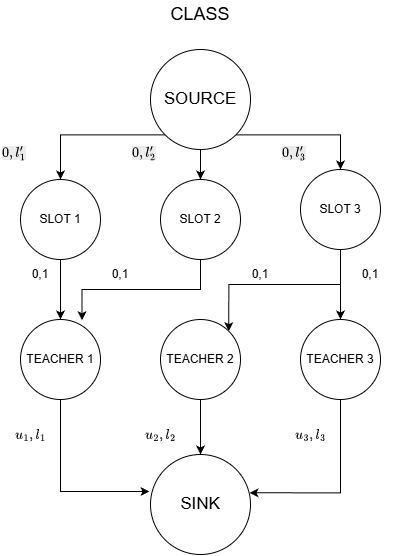

The diagram above was exported from draw.io. Its source (the exported page's mxGraphModel, read from the mxfile embedded in the PNG):
<mxGraphModel dx="1588" dy="846" grid="1" gridSize="10" guides="1" tooltips="1" connect="1" arrows="1" fold="1" page="1" pageScale="1" pageWidth="827" pageHeight="1169" math="1" shadow="0">
  <root>
    <mxCell id="0" />
    <mxCell id="1" parent="0" />
    <mxCell id="cMJ5KwXKLut_X2NRHE5C-15" style="edgeStyle=orthogonalEdgeStyle;rounded=0;orthogonalLoop=1;jettySize=auto;html=1;exitX=0.5;exitY=1;exitDx=0;exitDy=0;" edge="1" parent="1" source="cMJ5KwXKLut_X2NRHE5C-1" target="cMJ5KwXKLut_X2NRHE5C-5">
      <mxGeometry relative="1" as="geometry" />
    </mxCell>
    <mxCell id="cMJ5KwXKLut_X2NRHE5C-16" style="edgeStyle=orthogonalEdgeStyle;rounded=0;orthogonalLoop=1;jettySize=auto;html=1;exitX=0;exitY=1;exitDx=0;exitDy=0;entryX=0.5;entryY=0;entryDx=0;entryDy=0;" edge="1" parent="1" source="cMJ5KwXKLut_X2NRHE5C-1" target="cMJ5KwXKLut_X2NRHE5C-4">
      <mxGeometry relative="1" as="geometry">
        <mxPoint x="260" y="200" as="targetPoint" />
      </mxGeometry>
    </mxCell>
    <mxCell id="cMJ5KwXKLut_X2NRHE5C-18" style="edgeStyle=orthogonalEdgeStyle;rounded=0;orthogonalLoop=1;jettySize=auto;html=1;exitX=1;exitY=1;exitDx=0;exitDy=0;" edge="1" parent="1" source="cMJ5KwXKLut_X2NRHE5C-1" target="cMJ5KwXKLut_X2NRHE5C-6">
      <mxGeometry relative="1" as="geometry" />
    </mxCell>
    <mxCell id="cMJ5KwXKLut_X2NRHE5C-1" value="&lt;font style=&quot;font-size: 17px;&quot;&gt;SOURCE&lt;/font&gt;" style="ellipse;whiteSpace=wrap;html=1;aspect=fixed;" vertex="1" parent="1">
      <mxGeometry x="350" y="80" width="100" height="100" as="geometry" />
    </mxCell>
    <mxCell id="cMJ5KwXKLut_X2NRHE5C-2" value="&lt;font style=&quot;font-size: 18px;&quot;&gt;CLASS&lt;/font&gt;" style="text;html=1;whiteSpace=wrap;strokeColor=none;fillColor=none;align=center;verticalAlign=middle;rounded=0;" vertex="1" parent="1">
      <mxGeometry x="370" y="30" width="60" height="30" as="geometry" />
    </mxCell>
    <mxCell id="cMJ5KwXKLut_X2NRHE5C-3" value="&lt;font style=&quot;font-size: 17px;&quot;&gt;SINK&lt;/font&gt;" style="ellipse;whiteSpace=wrap;html=1;aspect=fixed;" vertex="1" parent="1">
      <mxGeometry x="350" y="485" width="100" height="100" as="geometry" />
    </mxCell>
    <mxCell id="cMJ5KwXKLut_X2NRHE5C-10" style="edgeStyle=orthogonalEdgeStyle;rounded=0;orthogonalLoop=1;jettySize=auto;html=1;exitX=0.5;exitY=1;exitDx=0;exitDy=0;entryX=0.5;entryY=0;entryDx=0;entryDy=0;" edge="1" parent="1" source="cMJ5KwXKLut_X2NRHE5C-4" target="cMJ5KwXKLut_X2NRHE5C-7">
      <mxGeometry relative="1" as="geometry" />
    </mxCell>
    <mxCell id="cMJ5KwXKLut_X2NRHE5C-4" value="SLOT 1" style="ellipse;whiteSpace=wrap;html=1;aspect=fixed;" vertex="1" parent="1">
      <mxGeometry x="220" y="210" width="80" height="80" as="geometry" />
    </mxCell>
    <mxCell id="cMJ5KwXKLut_X2NRHE5C-5" value="SLOT 2" style="ellipse;whiteSpace=wrap;html=1;aspect=fixed;" vertex="1" parent="1">
      <mxGeometry x="360" y="210" width="80" height="80" as="geometry" />
    </mxCell>
    <mxCell id="cMJ5KwXKLut_X2NRHE5C-12" style="edgeStyle=orthogonalEdgeStyle;rounded=0;orthogonalLoop=1;jettySize=auto;html=1;exitX=0.5;exitY=1;exitDx=0;exitDy=0;" edge="1" parent="1" source="cMJ5KwXKLut_X2NRHE5C-6" target="cMJ5KwXKLut_X2NRHE5C-9">
      <mxGeometry relative="1" as="geometry" />
    </mxCell>
    <mxCell id="cMJ5KwXKLut_X2NRHE5C-14" style="edgeStyle=orthogonalEdgeStyle;rounded=0;orthogonalLoop=1;jettySize=auto;html=1;exitX=0.5;exitY=1;exitDx=0;exitDy=0;entryX=1;entryY=0;entryDx=0;entryDy=0;" edge="1" parent="1" source="cMJ5KwXKLut_X2NRHE5C-6" target="cMJ5KwXKLut_X2NRHE5C-8">
      <mxGeometry relative="1" as="geometry" />
    </mxCell>
    <mxCell id="cMJ5KwXKLut_X2NRHE5C-6" value="SLOT 3" style="ellipse;whiteSpace=wrap;html=1;aspect=fixed;" vertex="1" parent="1">
      <mxGeometry x="500" y="200" width="80" height="80" as="geometry" />
    </mxCell>
    <mxCell id="cMJ5KwXKLut_X2NRHE5C-7" value="TEACHER 1" style="ellipse;whiteSpace=wrap;html=1;aspect=fixed;" vertex="1" parent="1">
      <mxGeometry x="220" y="350" width="80" height="80" as="geometry" />
    </mxCell>
    <mxCell id="cMJ5KwXKLut_X2NRHE5C-20" style="edgeStyle=orthogonalEdgeStyle;rounded=0;orthogonalLoop=1;jettySize=auto;html=1;exitX=0.5;exitY=1;exitDx=0;exitDy=0;entryX=0.5;entryY=0;entryDx=0;entryDy=0;" edge="1" parent="1" source="cMJ5KwXKLut_X2NRHE5C-8" target="cMJ5KwXKLut_X2NRHE5C-3">
      <mxGeometry relative="1" as="geometry" />
    </mxCell>
    <mxCell id="cMJ5KwXKLut_X2NRHE5C-8" value="TEACHER 2" style="ellipse;whiteSpace=wrap;html=1;aspect=fixed;" vertex="1" parent="1">
      <mxGeometry x="360" y="350" width="80" height="80" as="geometry" />
    </mxCell>
    <mxCell id="cMJ5KwXKLut_X2NRHE5C-9" value="TEACHER 3" style="ellipse;whiteSpace=wrap;html=1;aspect=fixed;" vertex="1" parent="1">
      <mxGeometry x="500" y="350" width="80" height="80" as="geometry" />
    </mxCell>
    <mxCell id="cMJ5KwXKLut_X2NRHE5C-11" style="edgeStyle=orthogonalEdgeStyle;rounded=0;orthogonalLoop=1;jettySize=auto;html=1;exitX=0.5;exitY=1;exitDx=0;exitDy=0;entryX=0.769;entryY=0.01;entryDx=0;entryDy=0;entryPerimeter=0;" edge="1" parent="1" source="cMJ5KwXKLut_X2NRHE5C-5" target="cMJ5KwXKLut_X2NRHE5C-7">
      <mxGeometry relative="1" as="geometry" />
    </mxCell>
    <mxCell id="cMJ5KwXKLut_X2NRHE5C-19" style="edgeStyle=orthogonalEdgeStyle;rounded=0;orthogonalLoop=1;jettySize=auto;html=1;exitX=0.5;exitY=1;exitDx=0;exitDy=0;entryX=0.99;entryY=0.383;entryDx=0;entryDy=0;entryPerimeter=0;" edge="1" parent="1" source="cMJ5KwXKLut_X2NRHE5C-9" target="cMJ5KwXKLut_X2NRHE5C-3">
      <mxGeometry relative="1" as="geometry" />
    </mxCell>
    <mxCell id="cMJ5KwXKLut_X2NRHE5C-21" style="edgeStyle=orthogonalEdgeStyle;rounded=0;orthogonalLoop=1;jettySize=auto;html=1;exitX=0.5;exitY=1;exitDx=0;exitDy=0;entryX=-0.01;entryY=0.37;entryDx=0;entryDy=0;entryPerimeter=0;" edge="1" parent="1" source="cMJ5KwXKLut_X2NRHE5C-7" target="cMJ5KwXKLut_X2NRHE5C-3">
      <mxGeometry relative="1" as="geometry" />
    </mxCell>
    <mxCell id="cMJ5KwXKLut_X2NRHE5C-23" value="\(u_1,l_1\)" style="text;html=1;whiteSpace=wrap;strokeColor=none;fillColor=none;align=center;verticalAlign=middle;rounded=0;" vertex="1" parent="1">
      <mxGeometry x="200" y="450" width="60" height="30" as="geometry" />
    </mxCell>
    <mxCell id="cMJ5KwXKLut_X2NRHE5C-24" value="\(u_2,l_2\)" style="text;html=1;whiteSpace=wrap;strokeColor=none;fillColor=none;align=center;verticalAlign=middle;rounded=0;" vertex="1" parent="1">
      <mxGeometry x="330" y="450" width="60" height="30" as="geometry" />
    </mxCell>
    <mxCell id="cMJ5KwXKLut_X2NRHE5C-25" value="\(u_3,l_3\)" style="text;html=1;whiteSpace=wrap;strokeColor=none;fillColor=none;align=center;verticalAlign=middle;rounded=0;" vertex="1" parent="1">
      <mxGeometry x="480" y="450" width="60" height="30" as="geometry" />
    </mxCell>
    <mxCell id="cMJ5KwXKLut_X2NRHE5C-27" value="0,1" style="text;html=1;whiteSpace=wrap;strokeColor=none;fillColor=none;align=center;verticalAlign=middle;rounded=0;" vertex="1" parent="1">
      <mxGeometry x="210" y="290" width="60" height="30" as="geometry" />
    </mxCell>
    <mxCell id="cMJ5KwXKLut_X2NRHE5C-29" value="0,1" style="text;html=1;whiteSpace=wrap;strokeColor=none;fillColor=none;align=center;verticalAlign=middle;rounded=0;" vertex="1" parent="1">
      <mxGeometry x="290" y="290" width="60" height="30" as="geometry" />
    </mxCell>
    <mxCell id="cMJ5KwXKLut_X2NRHE5C-30" value="0,1" style="text;html=1;whiteSpace=wrap;strokeColor=none;fillColor=none;align=center;verticalAlign=middle;rounded=0;" vertex="1" parent="1">
      <mxGeometry x="430" y="290" width="60" height="30" as="geometry" />
    </mxCell>
    <mxCell id="cMJ5KwXKLut_X2NRHE5C-31" value="0,1" style="text;html=1;whiteSpace=wrap;strokeColor=none;fillColor=none;align=center;verticalAlign=middle;rounded=0;" vertex="1" parent="1">
      <mxGeometry x="540" y="290" width="60" height="30" as="geometry" />
    </mxCell>
    <mxCell id="cMJ5KwXKLut_X2NRHE5C-33" value="&lt;span style=&quot;color: rgb(0, 0, 0); font-family: Helvetica; font-size: 12px; font-style: normal; font-variant-ligatures: normal; font-variant-caps: normal; font-weight: 400; letter-spacing: normal; orphans: 2; text-align: center; text-indent: 0px; text-transform: none; widows: 2; word-spacing: 0px; -webkit-text-stroke-width: 0px; white-space: normal; background-color: rgb(236, 236, 236); text-decoration-thickness: initial; text-decoration-style: initial; text-decoration-color: initial; float: none; display: inline !important;&quot;&gt;\(0,l'_1\)&lt;/span&gt;" style="text;whiteSpace=wrap;html=1;" vertex="1" parent="1">
      <mxGeometry x="200" y="170" width="40" height="20" as="geometry" />
    </mxCell>
    <mxCell id="cMJ5KwXKLut_X2NRHE5C-34" value="&lt;span style=&quot;color: rgb(0, 0, 0); font-family: Helvetica; font-size: 12px; font-style: normal; font-variant-ligatures: normal; font-variant-caps: normal; font-weight: 400; letter-spacing: normal; orphans: 2; text-align: center; text-indent: 0px; text-transform: none; widows: 2; word-spacing: 0px; -webkit-text-stroke-width: 0px; white-space: normal; background-color: rgb(236, 236, 236); text-decoration-thickness: initial; text-decoration-style: initial; text-decoration-color: initial; float: none; display: inline !important;&quot;&gt;\(0,l'_2\)&lt;/span&gt;" style="text;whiteSpace=wrap;html=1;" vertex="1" parent="1">
      <mxGeometry x="330" y="170" width="90" height="40" as="geometry" />
    </mxCell>
    <mxCell id="cMJ5KwXKLut_X2NRHE5C-35" value="&lt;span style=&quot;color: rgb(0, 0, 0); font-family: Helvetica; font-size: 12px; font-style: normal; font-variant-ligatures: normal; font-variant-caps: normal; font-weight: 400; letter-spacing: normal; orphans: 2; text-align: center; text-indent: 0px; text-transform: none; widows: 2; word-spacing: 0px; -webkit-text-stroke-width: 0px; white-space: normal; background-color: rgb(236, 236, 236); text-decoration-thickness: initial; text-decoration-style: initial; text-decoration-color: initial; float: none; display: inline !important;&quot;&gt;\(0,l'_3\)&lt;/span&gt;" style="text;whiteSpace=wrap;html=1;" vertex="1" parent="1">
      <mxGeometry x="480" y="170" width="90" height="40" as="geometry" />
    </mxCell>
  </root>
</mxGraphModel>